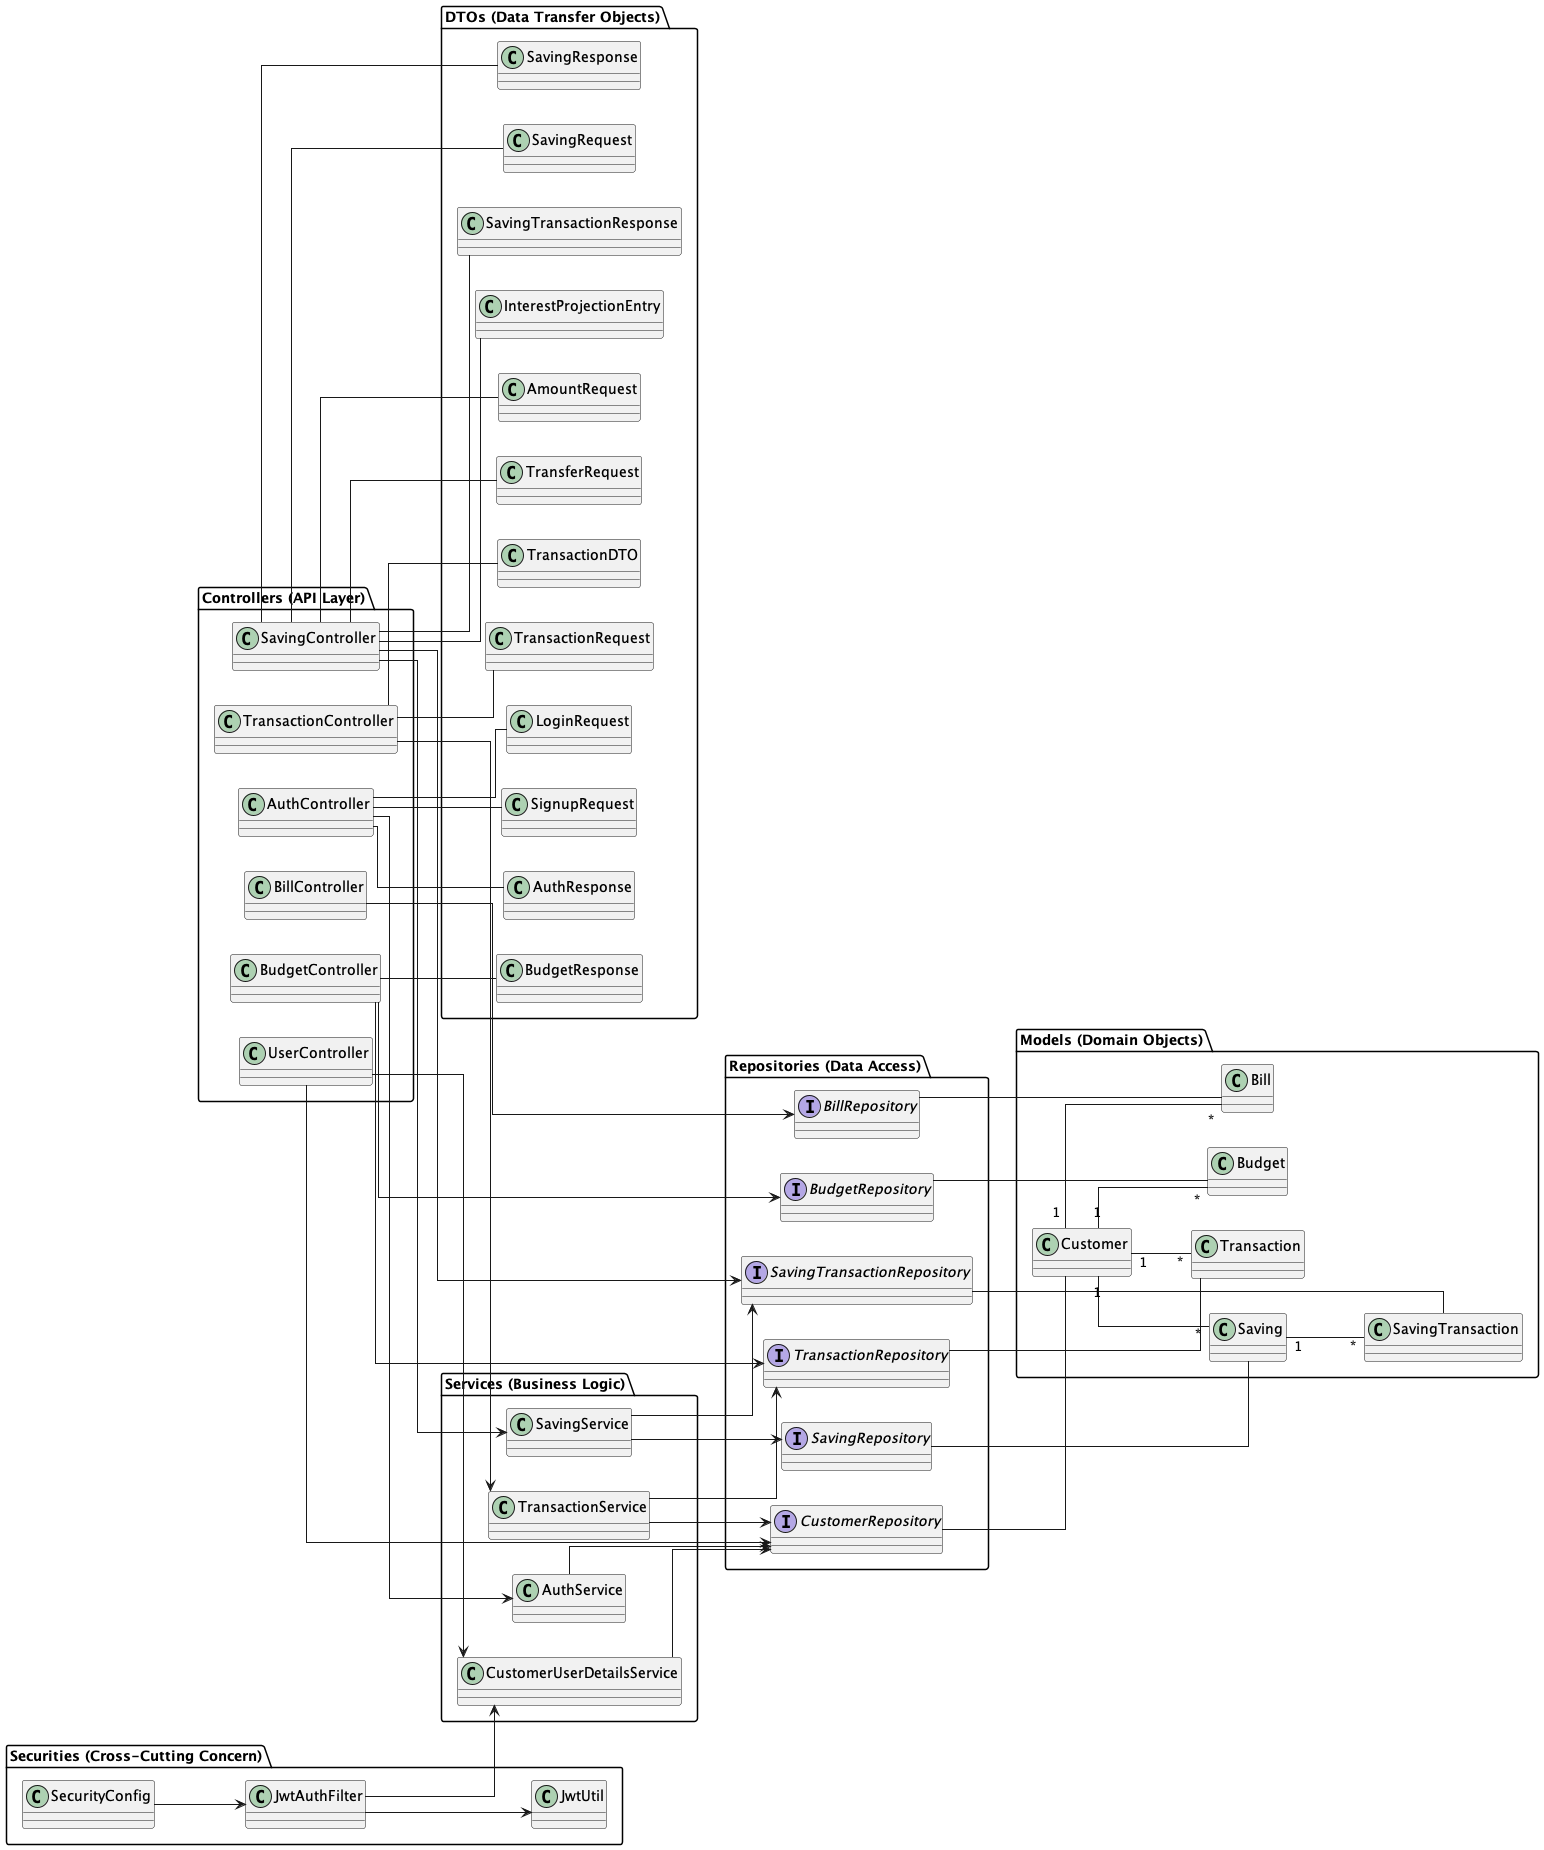

The diagram above was rendered by PlantUML. Its source (embedded in the PNG):
@startuml

' Style and layout
skinparam classAttributeIconSize 0
skinparam linetype ortho

left to right direction

package "DTOs (Data Transfer Objects)" {
    class AuthResponse
    class SignupRequest
    class LoginRequest
    class BudgetResponse
    class TransactionRequest
    class TransferRequest
    class AmountRequest
    class InterestProjectionEntry
    class SavingTransactionResponse
    class SavingRequest
    class SavingResponse
    class TransactionDTO

}

' Packages for organization
package "Controllers (API Layer)" {
    class AuthController
    class BillController
    class BudgetController
    class TransactionController
    class UserController
    class SavingController
}

package "Services (Business Logic)" {
    class AuthService
    class CustomerUserDetailsService
    class TransactionService
    class SavingService
}

package "Repositories (Data Access)" {
    interface BillRepository
    interface BudgetRepository
    interface CustomerRepository
    interface TransactionRepository
    interface SavingRepository
    interface SavingTransactionRepository
}

' 1. Controller -> Service (Strict Layering)
AuthController --> AuthService
BillController --> BillRepository
BudgetController --> BudgetRepository
BudgetController --> TransactionRepository
TransactionController --> TransactionService
UserController --> CustomerUserDetailsService
UserController --> CustomerRepository
SavingController --> SavingService
SavingController --> SavingTransactionRepository

' 2. Service -> Repository
AuthService --> CustomerRepository
CustomerUserDetailsService --> CustomerRepository
TransactionService --> TransactionRepository
TransactionService --> CustomerRepository
SavingService --> SavingRepository
SavingService --> SavingTransactionRepository

package "Models (Domain Objects)" {
    class Bill
    class Budget
    class Customer
    class Transaction
    class Saving
    class SavingTransaction
}

package "Securities (Cross-Cutting Concern)" {
    class JwtAuthFilter
    class JwtUtil
    class SecurityConfig
}




' 3. Repository -> Models
BillRepository -- Bill
BudgetRepository -- Budget
CustomerRepository -- Customer
TransactionRepository -- Transaction
SavingRepository -- Saving
SavingTransactionRepository -- SavingTransaction

' Controller -> DTOs
AuthController -- AuthResponse
AuthController -- SignupRequest
AuthController -- LoginRequest
BudgetController -- BudgetResponse
TransactionController -- TransactionRequest
TransactionController -- TransactionDTO
SavingController -- SavingRequest
SavingController -- SavingResponse
SavingController -- SavingTransactionResponse
SavingController -- TransferRequest
SavingController -- AmountRequest
SavingController -- InterestProjectionEntry

' Security
SecurityConfig --> JwtAuthFilter
JwtAuthFilter --> JwtUtil
JwtAuthFilter --> CustomerUserDetailsService

' Model Relationships
Customer "1" -- "*" Bill
Customer "1" -- "*" Budget
Customer "1" -- "*" Transaction
Customer "1" -- "*" Saving
Saving "1" -- "*" SavingTransaction

@enduml